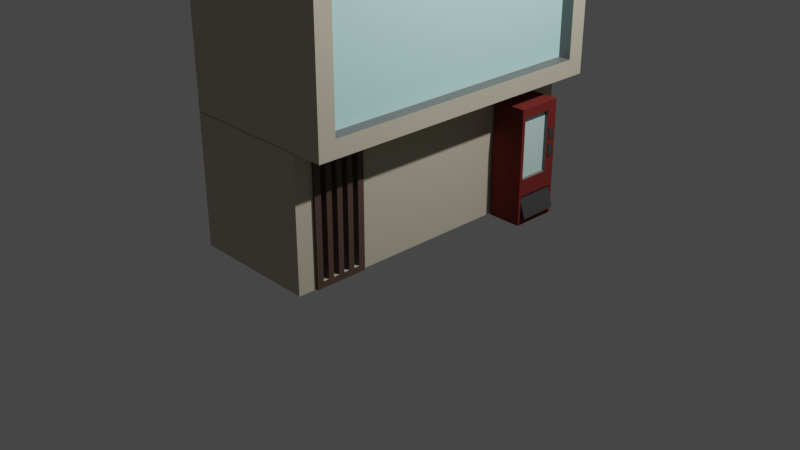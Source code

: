# Source: edificop3.blend  (saved by Blender 3.3.6; exported with 4.5.12 LTS)
import bpy
from mathutils import Matrix  # noqa: F401  (used for matrix-valued properties, if any)

bpy.ops.wm.read_factory_settings(use_empty=True)
scene = bpy.context.scene
scene.name = 'Scene'

# ---- collections
col_collection = bpy.data.collections.new('Collection'); scene.collection.children.link(col_collection)

# ---- materials (node trees are filled in below, after node groups)
mat_edifico = bpy.data.materials.new('edifico')
mat_edifico.use_transparent_shadow = False
mat_ventanas = bpy.data.materials.new('ventanas')
mat_ventanas.use_transparent_shadow = False
mat_ventanas_amarillas = bpy.data.materials.new('ventanas amarillas')
mat_ventanas_amarillas.use_transparent_shadow = False
mat_detalles_oscuros = bpy.data.materials.new('detalles oscuros')
mat_detalles_oscuros.use_transparent_shadow = False
mat_marcos = bpy.data.materials.new('marcos')
mat_marcos.use_transparent_shadow = False
mat_maquina = bpy.data.materials.new('maquina')
mat_maquina.use_transparent_shadow = False
mat_ventanitam = bpy.data.materials.new('ventanitaM')
mat_ventanitam.use_transparent_shadow = False
mat_puertita = bpy.data.materials.new('puertita')
mat_puertita.use_transparent_shadow = False

# ---- material node trees
mat_edifico.use_nodes = True; mat_edifico.node_tree.nodes.clear()
_N = mat_edifico.node_tree.nodes; _L = mat_edifico.node_tree.links
n0 = _N.new('ShaderNodeBsdfPrincipled'); n0.name = 'Principled BSDF'; n0.location = (10, 300)
n0.distribution = 'GGX'
n0.subsurface_method = 'RANDOM_WALK_SKIN'
n0.inputs[0].default_value = (0.5596, 0.5135, 0.3887, 1.0)
n0.inputs[2].default_value = 0.8364
n0.inputs[3].default_value = 1.45
n0.inputs[13].default_value = 0.15
n0.inputs[27].default_value = (0.0, 0.0, 0.0, 1.0)
n0.inputs[28].default_value = 1.0
n1 = _N.new('ShaderNodeOutputMaterial'); n1.name = 'Material Output'; n1.location = (300, 300)
_L.new(n0.outputs[0], n1.inputs[0])
n1.is_active_output = True
mat_ventanas.use_nodes = True; mat_ventanas.node_tree.nodes.clear()
_N = mat_ventanas.node_tree.nodes; _L = mat_ventanas.node_tree.links
n0 = _N.new('ShaderNodeBsdfPrincipled'); n0.name = 'Principled BSDF'; n0.location = (10, 300)
n0.distribution = 'GGX'
n0.subsurface_method = 'RANDOM_WALK_SKIN'
n0.inputs[0].default_value = (0.5808, 1.0, 0.9713, 1.0)
n0.inputs[2].default_value = 0.2364
n0.inputs[3].default_value = 1.45
n0.inputs[13].default_value = 0.9
n0.inputs[27].default_value = (0.0, 0.0, 0.0, 1.0)
n0.inputs[28].default_value = 1.0
n1 = _N.new('ShaderNodeOutputMaterial'); n1.name = 'Material Output'; n1.location = (300, 300)
_L.new(n0.outputs[0], n1.inputs[0])
n1.is_active_output = True
mat_ventanas_amarillas.use_nodes = True; mat_ventanas_amarillas.node_tree.nodes.clear()
_N = mat_ventanas_amarillas.node_tree.nodes; _L = mat_ventanas_amarillas.node_tree.links
n0 = _N.new('ShaderNodeBsdfPrincipled'); n0.name = 'Principled BSDF'; n0.location = (41, 313)
n0.distribution = 'GGX'
n0.subsurface_method = 'RANDOM_WALK_SKIN'
n0.inputs[0].default_value = (0.9606, 1.0, 0.3121, 1.0)
n0.inputs[2].default_value = 0.05909
n0.inputs[3].default_value = 1.45
n0.inputs[13].default_value = 0.7909
n0.inputs[24].default_value = 0.1198
n0.inputs[27].default_value = (0.0, 0.0, 0.0, 1.0)
n0.inputs[28].default_value = 1.0
n1 = _N.new('ShaderNodeOutputMaterial'); n1.name = 'Material Output'; n1.location = (331, 313)
_L.new(n0.outputs[0], n1.inputs[0])
n1.is_active_output = True
mat_detalles_oscuros.use_nodes = True; mat_detalles_oscuros.node_tree.nodes.clear()
_N = mat_detalles_oscuros.node_tree.nodes; _L = mat_detalles_oscuros.node_tree.links
n0 = _N.new('ShaderNodeBsdfPrincipled'); n0.name = 'Principled BSDF'; n0.location = (10, 300)
n0.distribution = 'GGX'
n0.subsurface_method = 'RANDOM_WALK_SKIN'
n0.inputs[0].default_value = (0.1329, 0.1329, 0.1329, 1.0)
n0.inputs[3].default_value = 1.45
n0.inputs[27].default_value = (0.0, 0.0, 0.0, 1.0)
n0.inputs[28].default_value = 1.0
n1 = _N.new('ShaderNodeOutputMaterial'); n1.name = 'Material Output'; n1.location = (300, 300)
_L.new(n0.outputs[0], n1.inputs[0])
n1.is_active_output = True
mat_marcos.use_nodes = True; mat_marcos.node_tree.nodes.clear()
_N = mat_marcos.node_tree.nodes; _L = mat_marcos.node_tree.links
n0 = _N.new('ShaderNodeBsdfPrincipled'); n0.name = 'Principled BSDF'; n0.location = (10, 300)
n0.distribution = 'GGX'
n0.subsurface_method = 'RANDOM_WALK_SKIN'
n0.inputs[0].default_value = (0.1025, 0.06014, 0.04698, 1.0)
n0.inputs[3].default_value = 1.45
n0.inputs[27].default_value = (0.0, 0.0, 0.0, 1.0)
n0.inputs[28].default_value = 1.0
n1 = _N.new('ShaderNodeOutputMaterial'); n1.name = 'Material Output'; n1.location = (300, 300)
_L.new(n0.outputs[0], n1.inputs[0])
n1.is_active_output = True
mat_maquina.use_nodes = True; mat_maquina.node_tree.nodes.clear()
_N = mat_maquina.node_tree.nodes; _L = mat_maquina.node_tree.links
n0 = _N.new('ShaderNodeBsdfPrincipled'); n0.name = 'Principled BSDF'; n0.location = (10, 300)
n0.distribution = 'GGX'
n0.subsurface_method = 'RANDOM_WALK_SKIN'
n0.inputs[0].default_value = (0.2266, 0.03009, 0.02462, 1.0)
n0.inputs[1].default_value = 0.4818
n0.inputs[2].default_value = 0.7864
n0.inputs[3].default_value = 1.45
n0.inputs[13].default_value = 0.2
n0.inputs[24].default_value = 0.01727
n0.inputs[27].default_value = (0.0, 0.0, 0.0, 1.0)
n0.inputs[28].default_value = 1.0
n1 = _N.new('ShaderNodeOutputMaterial'); n1.name = 'Material Output'; n1.location = (300, 300)
_L.new(n0.outputs[0], n1.inputs[0])
n1.is_active_output = True
mat_ventanitam.use_nodes = True; mat_ventanitam.node_tree.nodes.clear()
_N = mat_ventanitam.node_tree.nodes; _L = mat_ventanitam.node_tree.links
n0 = _N.new('ShaderNodeBsdfPrincipled'); n0.name = 'Principled BSDF'; n0.location = (10, 300)
n0.distribution = 'GGX'
n0.subsurface_method = 'RANDOM_WALK_SKIN'
n0.inputs[0].default_value = (0.5756, 0.8, 0.7544, 1.0)
n0.inputs[2].default_value = 0.0
n0.inputs[3].default_value = 1.45
n0.inputs[13].default_value = 0.7364
n0.inputs[24].default_value = 0.02636
n0.inputs[27].default_value = (0.0, 0.0, 0.0, 1.0)
n0.inputs[28].default_value = 1.0
n1 = _N.new('ShaderNodeOutputMaterial'); n1.name = 'Material Output'; n1.location = (300, 300)
_L.new(n0.outputs[0], n1.inputs[0])
n1.is_active_output = True
mat_puertita.use_nodes = True; mat_puertita.node_tree.nodes.clear()
_N = mat_puertita.node_tree.nodes; _L = mat_puertita.node_tree.links
n0 = _N.new('ShaderNodeBsdfPrincipled'); n0.name = 'Principled BSDF'; n0.location = (10, 300)
n0.distribution = 'GGX'
n0.subsurface_method = 'RANDOM_WALK_SKIN'
n0.inputs[0].default_value = (0.04955, 0.04955, 0.04955, 1.0)
n0.inputs[2].default_value = 0.7364
n0.inputs[3].default_value = 1.45
n0.inputs[13].default_value = 0.1318
n0.inputs[27].default_value = (0.0, 0.0, 0.0, 1.0)
n0.inputs[28].default_value = 1.0
n1 = _N.new('ShaderNodeOutputMaterial'); n1.name = 'Material Output'; n1.location = (300, 300)
_L.new(n0.outputs[0], n1.inputs[0])
n1.is_active_output = True

# ---- world
world_world = bpy.data.worlds.new('World'); scene.world = world_world
world_world.use_nodes = True; world_world.node_tree.nodes.clear()
_N = world_world.node_tree.nodes; _L = world_world.node_tree.links
n0 = _N.new('ShaderNodeOutputWorld'); n0.name = 'World Output'; n0.location = (300, 300)
n1 = _N.new('ShaderNodeBackground'); n1.name = 'Background'; n1.location = (10, 300)
n1.inputs[0].default_value = (0.05088, 0.05088, 0.05088, 1.0)
_L.new(n1.outputs[0], n0.inputs[0])
n0.is_active_output = True
world_world.color = (0.05088, 0.05088, 0.05088)
world_world.use_sun_shadow = False
world_world.sun_shadow_jitter_overblur = 0.0

# ---- cameras
cam_camera = bpy.data.cameras.new('Camera')
cam_camera.clip_end = 100.0
cam_camera.ortho_scale = 7.314

# ---- lights
light_light = bpy.data.lights.new('Light', 'POINT')
light_light.transmission_factor = 0.0
light_light.energy = 1000.0
light_light.shadow_soft_size = 0.1
light_light.shadow_maximum_resolution = 0.006
light_light.use_absolute_resolution = True

# ---- meshes
me_cube = bpy.data.meshes.new('Cube')
me_cube.from_pydata([(2.606, 0.8836, 2.065), (2.606, 0.8836, 0.06462), (2.606, -1.116, 2.065), (2.606, -1.116, 0.06462), (0.1441, -1.116, 0.06462), (0.1441, -1.116, 2.065), (2.606, -1.116, 2.065), (2.606, 0.8836, 2.065), (0.1441, 0.8836, 0.06462), (0.1441, -1.116, 2.065), (0.1441, -1.116, 0.06462), (0.1441, 0.8836, 2.065), (0.1441, 0.8836, 0.06462), (0.1441, -1.116, 2.065), (0.1441, -1.116, 0.06462), (0.1441, 0.8836, 2.065), (0.1441, 0.8836, 2.065), (0.1441, -1.116, 0.06462), (0.1441, -1.116, 2.065), (2.606, -1.116, 2.065), (2.606, 0.8836, 2.065), (0.1441, -1.116, 2.065), (0.1441, 0.8836, 2.065), (2.606, -1.116, 2.065), (2.606, 0.8836, 2.065), (0.1441, -1.116, 2.065), (0.1441, 0.8836, 2.065), (1.788, 1.385, 6.092), (2.342, 1.385, 2.341), (2.313, -0.8227, 6.911), (2.606, -1.116, 2.076), (0.1441, -1.116, 2.076), (0.1441, -0.8227, 6.911), (0.1441, 1.385, 2.341), (0.1441, -1.116, 2.076), (0.1441, 1.092, 6.911), (0.1441, 1.385, 2.076), (0.1441, -1.116, 2.076), (0.1441, -1.116, 2.076), (2.342, 1.385, 4.229), (2.606, -0.8744, 4.736), (0.1441, 1.385, 4.494), (0.1441, -1.116, 4.494), (1.788, 1.385, 5.312), (2.606, 1.385, 2.076), (0.1441, 1.385, 2.076), (0.1441, 1.385, 4.229), (2.313, 1.092, 6.911), (0.9629, 1.385, 6.092), (2.606, 1.143, 4.736), (0.9629, 1.385, 5.312), (0.1441, 1.185, 4.229), (0.1441, 1.185, 2.341), (2.342, 1.185, 4.229), (2.342, 1.185, 2.341), (0.9629, 1.185, 6.092), (0.9629, 1.185, 5.312), (1.788, 1.185, 6.092), (1.788, 1.185, 5.312), (-2.318, 0.4182, 1.865), (-2.318, 0.4182, 0.08341), (-2.318, -0.6672, 1.865), (-2.318, -0.6672, 0.08341), (-2.318, -1.116, 2.065), (-2.318, 0.8836, 2.065), (-2.318, -1.116, 2.065), (-2.318, 0.8836, 2.065), (-2.318, -1.116, 2.065), (-2.318, 0.8836, 2.065), (-1.499, 1.385, 6.092), (-2.053, 1.385, 2.341), (-2.024, -0.8227, 6.911), (-2.318, -1.116, 2.076), (-2.053, 1.385, 4.229), (-2.318, -1.116, 4.494), (-1.499, 1.385, 5.312), (-2.318, 1.385, 2.076), (-2.024, 1.092, 6.911), (-0.6747, 1.385, 6.092), (-2.318, 1.385, 4.494), (-0.6747, 1.385, 5.312), (-2.053, 1.185, 4.229), (-2.053, 1.185, 2.341), (-0.6747, 1.185, 6.092), (-0.6747, 1.185, 5.312), (-1.499, 1.185, 6.092), (-1.499, 1.185, 5.312), (-0.2567, 1.185, 6.092), (-0.2567, 1.185, 5.312), (0.5679, 1.185, 6.092), (0.5679, 1.185, 5.312), (-0.2567, 1.385, 6.092), (-0.2567, 1.385, 5.312), (0.5679, 1.385, 6.092), (0.5679, 1.385, 5.312), (1.503, -1.116, 0.06462), (2.324, -1.116, 0.06462), (1.603, 0.8836, 1.965), (2.224, 0.8836, 1.965), (2.224, 0.8836, 0.1646), (1.603, 0.8836, 0.1646), (2.324, -1.116, 2.065), (1.503, -1.116, 2.065), (1.503, 0.8836, 2.065), (2.324, 0.8836, 2.065), (2.324, 0.8836, 0.06462), (1.503, 0.8836, 0.06462), (1.621, -1.116, 0.06462), (1.738, -1.116, 0.06462), (1.855, -1.116, 0.06462), (1.972, -1.116, 0.06462), (2.089, -1.116, 0.06462), (2.207, -1.116, 0.06462), (1.621, 0.8836, 2.065), (1.738, 0.8836, 2.065), (1.855, 0.8836, 2.065), (1.972, 0.8836, 2.065), (2.089, 0.8836, 2.065), (2.207, 0.8836, 2.065), (2.207, 0.8836, 0.06462), (2.089, 0.8836, 0.06462), (1.972, 0.8836, 0.06462), (1.855, 0.8836, 0.06462), (1.738, 0.8836, 0.06462), (1.621, 0.8836, 0.06462), (2.207, -1.116, 2.065), (2.089, -1.116, 2.065), (1.972, -1.116, 2.065), (1.855, -1.116, 2.065), (1.738, -1.116, 2.065), (1.621, -1.116, 2.065), (1.692, 0.8836, 1.965), (1.781, 0.8836, 1.965), (1.869, 0.8836, 1.965), (1.958, 0.8836, 1.965), (2.047, 0.8836, 1.965), (2.135, 0.8836, 1.965), (2.135, 0.8836, 0.1646), (2.047, 0.8836, 0.1646), (1.958, 0.8836, 0.1646), (1.869, 0.8836, 0.1646), (1.781, 0.8836, 0.1646), (1.692, 0.8836, 0.1646), (2.207, 0.9236, 2.065), (2.324, 0.9236, 2.065), (1.621, 0.9236, 0.06462), (1.503, 0.9236, 0.06462), (1.503, 0.9236, 2.065), (2.324, 0.9236, 0.06462), (2.135, 0.9236, 1.965), (2.224, 0.9236, 1.965), (1.692, 0.9236, 0.1646), (1.603, 0.9236, 0.1646), (1.603, 0.9236, 1.965), (2.224, 0.9236, 0.1646), (1.621, 0.9236, 2.065), (1.738, 0.9236, 2.065), (1.855, 0.9236, 2.065), (1.972, 0.9236, 2.065), (2.089, 0.9236, 2.065), (2.207, 0.9236, 0.06462), (2.089, 0.9236, 0.06462), (1.972, 0.9236, 0.06462), (1.855, 0.9236, 0.06462), (1.738, 0.9236, 0.06462), (1.692, 0.9236, 1.965), (1.781, 0.9236, 1.965), (1.869, 0.9236, 1.965), (1.958, 0.9236, 1.965), (2.047, 0.9236, 1.965), (2.135, 0.9236, 0.1646), (2.047, 0.9236, 0.1646), (1.958, 0.9236, 0.1646), (1.869, 0.9236, 0.1646), (1.781, 0.9236, 0.1646), (2.135, 0.7836, 1.965), (2.224, 0.7836, 1.965), (1.692, 0.7836, 0.1646), (1.603, 0.7836, 0.1646), (1.603, 0.7836, 1.965), (2.224, 0.7836, 0.1646), (1.692, 0.7836, 1.965), (1.781, 0.7836, 1.965), (1.869, 0.7836, 1.965), (1.958, 0.7836, 1.965), (2.047, 0.7836, 1.965), (2.135, 0.7836, 0.1646), (2.047, 0.7836, 0.1646), (1.958, 0.7836, 0.1646), (1.869, 0.7836, 0.1646), (1.781, 0.7836, 0.1646), (-2.318, 0.8836, 2.065), (-2.318, 0.8836, 0.06462), (-2.318, -1.116, 2.065), (-2.318, -1.116, 0.06462), (-1.903, 0.4182, 1.865), (-1.903, 0.4182, 0.08341), (-1.903, -0.6672, 1.865), (-1.903, -0.6672, 0.08341), (-2.318, 1.385, 4.181), (-2.318, 1.385, 3.375), (-2.318, -1.116, 4.181), (-2.318, -1.116, 3.375), (-2.053, 1.385, 3.943), (-2.053, 1.385, 3.314), (-2.053, 1.185, 3.943), (-2.053, 1.185, 3.314), (2.313, 0.5515, 6.911), (2.313, -0.2824, 6.911), (2.606, -0.2824, 2.076), (2.606, 0.5515, 2.076), (2.606, -0.2824, 4.736), (2.606, 0.5515, 4.736), (-2.024, 0.5515, 6.911), (-2.024, -0.2824, 6.911), (-2.318, -0.2824, 2.076), (-2.318, 0.5515, 2.076), (-2.318, -0.2824, 4.494), (-2.318, 0.5515, 4.494), (-2.318, 0.4617, 3.465), (-2.318, -0.1926, 3.465), (-2.318, 0.4617, 4.091), (-2.318, -0.1926, 4.091), (-2.318, 0.5515, 3.375), (-2.318, -0.2824, 3.375), (-2.318, 0.5515, 4.181), (-2.318, -0.2824, 4.181), (-2.118, 0.4617, 3.465), (-2.118, -0.1926, 3.465), (-2.118, 0.4617, 4.091), (-2.118, -0.1926, 4.091), (-2.577, 0.4617, 3.465), (-2.577, -0.1926, 3.465), (-2.158, 0.4617, 4.12), (-2.158, -0.1926, 4.12), (-2.617, 0.4617, 3.494), (-2.617, -0.1926, 3.494), (-2.368, 0.5515, 3.375), (-2.368, -0.2824, 3.375), (-2.368, 0.5515, 4.181), (-2.368, -0.2824, 4.181), (-2.368, 0.4617, 3.465), (-2.368, -0.1926, 3.465), (-2.368, 0.4617, 4.091), (-2.368, -0.1926, 4.091), (2.606, -0.2824, 6.669), (2.606, -0.8744, 6.669), (0.1441, 1.385, 6.911), (2.606, 1.143, 6.669), (-2.318, -0.2824, 6.911), (0.1441, -1.116, 6.911), (-2.318, -1.116, 6.911), (-2.318, 1.385, 6.911), (2.606, 0.5515, 6.669), (-2.318, 0.5515, 6.911), (2.313, -0.2824, 6.911), (2.313, -0.8227, 6.911), (0.1441, 1.092, 6.911), (2.313, 1.092, 6.911), (0.1441, -0.8227, 6.911), (-2.024, -0.2824, 6.911), (-2.024, -0.8227, 6.911), (-2.024, 1.092, 6.911), (2.313, 0.5515, 6.911), (-2.024, 0.5515, 6.911), (2.313, -0.2824, 6.811), (2.313, -0.8227, 6.811), (0.1441, 1.092, 6.811), (2.313, 1.092, 6.811), (0.1441, -0.8227, 6.811), (-2.024, -0.2824, 6.811), (-2.024, -0.8227, 6.811), (-2.024, 1.092, 6.811), (2.313, 0.5515, 6.811), (-2.024, 0.5515, 6.811), (-1.73, 0.9116, 0.05911), (-1.73, 0.9116, 1.859), (-1.681, 1.452, 0.1801), (-1.588, 1.452, 1.432), (-1.01, 0.9116, 0.05911), (-1.01, 0.9116, 1.859), (-1.058, 1.452, 0.1801), (-1.067, 1.452, 1.716), (-1.73, 0.9116, 0.6334), (-1.588, 1.452, 1.28), (-1.067, 1.452, 0.7766), (-1.01, 0.9116, 0.6334), (-1.691, 1.452, 1.434), (-1.01, 1.452, 1.859), (-1.681, 1.452, 0.5124), (-1.058, 1.452, 0.5124), (-1.553, 1.398, 1.716), (-1.067, 1.398, 1.716), (-1.553, 1.398, 0.7766), (-1.067, 1.398, 0.7766), (-1.691, 1.452, 1.28), (-1.73, 1.452, 0.05911), (-1.01, 1.452, 0.05911), (-1.01, 1.452, 0.6334), (-1.681, 1.425, 0.5124), (-1.681, 1.425, 0.1801), (-1.058, 1.425, 0.1801), (-1.058, 1.425, 0.5124), (-1.73, 1.452, 1.859), (-1.73, 1.452, 0.6334), (-1.553, 1.452, 1.716), (-1.553, 1.452, 0.7766), (-1.588, 1.452, 1.2), (-1.588, 1.452, 0.997), (-1.691, 1.452, 1.202), (-1.691, 1.452, 0.997), (-1.691, 1.462, 1.434), (-1.691, 1.462, 1.28), (-1.588, 1.462, 1.432), (-1.588, 1.462, 1.28), (-1.691, 1.462, 1.202), (-1.691, 1.462, 0.997), (-1.588, 1.462, 1.2), (-1.588, 1.462, 0.997), (-1.681, 1.532, 0.1801), (-1.058, 1.532, 0.1801), (-1.681, 1.404, 0.5124), (-1.058, 1.404, 0.5124), (-1.681, 1.511, 0.1801), (-1.058, 1.511, 0.1801), (2.606, -0.2824, 6.911), (2.606, -1.116, 6.911), (2.606, 1.385, 6.911), (2.606, 1.385, 4.494), (2.606, -1.116, 4.494), (2.606, 0.5515, 4.494), (2.606, 0.5515, 6.911), (2.606, -0.2824, 4.494), (2.228, 0.5515, 4.736), (2.228, 0.5515, 6.669), (2.228, -0.2824, 4.736), (2.228, -0.2824, 6.669), (2.228, -0.8744, 6.669), (2.228, 1.143, 6.669), (2.228, 1.143, 4.736), (2.228, -0.8744, 4.736)], [(21, 25), (22, 26), (250, 31), (31, 37), (38, 31)], [(15, 13, 5, 16), (6, 7, 20, 19), (16, 5, 18, 22), (105, 96, 3, 1), (1, 3, 2, 0), (105, 1, 0, 104), (13, 14, 4, 5), (2, 0, 7, 6), (103, 102, 9, 11), (9, 10, 14, 13), (8, 11, 15, 12), (11, 9, 13, 15), (10, 8, 12, 14), (13, 5, 18, 21), (5, 4, 17, 18), (19, 20, 24, 23), (45, 34, 30, 209, 210, 44), (40, 246, 337, 340), (27, 48, 55, 57), (34, 45, 36, 37), (33, 28, 54, 52), (209, 30, 329, 332), (39, 28, 44, 328), (329, 30, 38, 72, 202, 201, 74, 42), (28, 33, 70, 76, 45, 44), (46, 39, 328, 41, 79, 73), (39, 46, 51, 53), (28, 39, 53, 54), (56, 58, 57, 55), (50, 43, 58, 56), (43, 27, 57, 58), (48, 50, 56, 55), (63, 65, 66, 64), (8, 192, 194, 10), (59, 61, 197, 195), (8, 11, 191, 192), (193, 63, 64, 191), (326, 329, 42, 74, 251, 250), (191, 11, 9, 193), (65, 67, 68, 66), (45, 76, 216, 215, 72, 34), (217, 249, 251, 74), (69, 85, 83, 78), (33, 52, 82, 70), (226, 217, 74, 201), (204, 200, 76, 70), (73, 81, 51, 46), (203, 205, 81, 73), (84, 83, 85, 86), (80, 84, 86, 75), (75, 86, 85, 69), (78, 83, 84, 80), (88, 87, 89, 90), (89, 87, 91, 93), (90, 89, 93, 94), (87, 88, 92, 91), (88, 90, 94, 92), (328, 327, 27, 43), (327, 247, 252, 69, 78, 48, 27), (50, 48, 93, 94), (80, 92, 91, 78), (79, 75, 69, 252), (41, 328, 43, 50, 75, 79), (0, 2, 101, 104), (113, 130, 102, 103), (95, 10, 194, 193, 9, 102, 130, 129, 128, 127, 126, 125, 101, 2, 3, 96, 112, 111, 110, 109, 108, 107), (8, 106, 103, 11), (97, 100, 178, 179), (8, 10, 95, 106), (119, 112, 96, 105), (135, 138, 171, 169), (136, 98, 150, 149), (138, 139, 172, 171), (106, 95, 107, 124), (124, 107, 108, 123), (123, 108, 109, 122), (122, 109, 110, 121), (121, 110, 111, 120), (120, 111, 112, 119), (134, 139, 188, 184), (139, 134, 168, 172), (137, 99, 180, 186), (133, 140, 173, 167), (100, 142, 177, 178), (124, 123, 164, 145), (104, 101, 125, 118), (118, 125, 126, 117), (117, 126, 127, 116), (116, 127, 128, 115), (115, 128, 129, 114), (114, 129, 130, 113), (99, 137, 170, 154), (152, 153, 147, 146), (150, 154, 148, 144), (151, 152, 146, 145, 164, 163, 162, 161, 160, 148, 154, 170, 171, 172, 173, 174), (151, 174, 166, 165), (173, 172, 168, 167), (171, 170, 149, 169), (149, 150, 144, 143, 159, 158, 157, 156, 155, 147, 153, 165, 166, 167, 168, 169), (104, 118, 143, 144), (113, 103, 147, 155), (142, 100, 152, 151), (137, 136, 149, 170), (114, 113, 155, 156), (140, 141, 174, 173), (100, 97, 153, 152), (106, 124, 145, 146), (115, 114, 156, 157), (98, 99, 154, 150), (116, 115, 157, 158), (117, 116, 158, 159), (97, 131, 165, 153), (118, 117, 159, 143), (119, 105, 148, 160), (132, 133, 167, 166), (120, 119, 160, 161), (121, 120, 161, 162), (134, 135, 169, 168), (103, 106, 146, 147), (122, 121, 162, 163), (131, 142, 151, 165), (105, 104, 144, 148), (123, 122, 163, 164), (141, 132, 166, 174), (186, 180, 176, 175), (178, 177, 181, 179), (190, 189, 183, 182), (188, 187, 185, 184), (138, 135, 185, 187), (131, 97, 179, 181), (99, 98, 176, 180), (139, 138, 187, 188), (136, 137, 186, 175), (133, 132, 182, 183), (141, 140, 189, 190), (142, 131, 181, 177), (135, 134, 184, 185), (132, 141, 190, 182), (98, 136, 175, 176), (140, 133, 183, 189), (52, 54, 53, 51, 81, 205, 206, 82), (59, 60, 192, 191), (62, 61, 193, 194), (61, 59, 191, 193), (60, 62, 194, 192), (196, 195, 197, 198), (60, 59, 195, 196), (62, 60, 196, 198), (61, 62, 198, 197), (70, 82, 206, 204), (204, 206, 205, 203), (73, 79, 199, 203), (203, 199, 200, 204), (215, 224, 202, 72), (224, 226, 201, 202), (200, 199, 225, 223), (219, 221, 229, 227), (76, 200, 223, 216), (216, 223, 224, 215), (199, 79, 218, 225), (225, 218, 217, 226), (79, 252, 254, 218), (218, 254, 249, 217), (44, 210, 330, 328), (210, 209, 332, 330), (253, 248, 338, 334), (211, 40, 340, 335), (226, 224, 238, 240), (219, 220, 242, 241), (221, 219, 241, 243), (223, 225, 239, 237), (231, 229, 233, 235), (220, 219, 227, 228), (222, 220, 228, 230), (221, 222, 230, 229), (234, 236, 235, 233), (229, 230, 234, 233), (230, 232, 236, 234), (232, 231, 235, 236), (241, 242, 238, 237), (244, 243, 239, 240), (243, 241, 237, 239), (242, 244, 240, 238), (225, 226, 240, 239), (220, 222, 244, 242), (224, 223, 237, 238), (222, 221, 243, 244), (208, 29, 256, 255), (29, 208, 325, 326), (47, 35, 247, 327), (32, 29, 326, 250), (214, 71, 251, 249), (35, 77, 252, 247), (71, 32, 250, 251), (207, 47, 327, 331), (208, 207, 331, 325), (77, 213, 254, 252), (213, 214, 249, 254), (262, 257, 267, 272), (207, 208, 255, 263), (77, 35, 257, 262), (35, 47, 258, 257), (213, 77, 262, 264), (32, 71, 261, 259), (29, 32, 259, 256), (214, 213, 264, 260), (47, 207, 263, 258), (71, 214, 260, 261), (266, 269, 271, 270, 274, 272, 267, 268, 273, 265), (257, 258, 268, 267), (264, 262, 272, 274), (259, 261, 271, 269), (256, 259, 269, 266), (260, 264, 274, 270), (258, 263, 273, 268), (261, 260, 270, 271), (255, 256, 266, 265), (263, 255, 265, 273), (283, 276, 303, 304), (285, 306, 293, 294), (298, 288, 280, 286), (286, 280, 276, 283), (296, 297, 279, 275), (288, 303, 276, 280), (279, 286, 283, 275), (297, 298, 286, 279), (289, 290, 302, 299), (275, 283, 304, 296), (282, 305, 303, 288), (308, 310, 316, 318), (285, 282, 288, 298), (306, 285, 298, 304), (306, 305, 291, 293), (282, 285, 294, 292), (305, 282, 292, 291), (289, 277, 296, 304), (277, 281, 297, 296), (281, 290, 298, 297), (290, 289, 304, 298), (281, 277, 300, 301), (290, 281, 301, 302), (277, 289, 299, 300), (292, 294, 293, 291), (287, 295, 304, 303), (284, 278, 305, 306), (278, 287, 303, 305), (295, 284, 306, 304), (287, 278, 313, 311), (313, 314, 312, 311), (317, 318, 316, 315), (295, 287, 311, 312), (307, 308, 318, 317), (284, 295, 312, 314), (278, 284, 314, 313), (309, 307, 317, 315), (310, 309, 315, 316), (319, 299, 321, 323), (323, 321, 322, 324), (302, 320, 324, 322), (299, 302, 322, 321), (320, 319, 323, 324), (299, 319, 320, 302), (245, 246, 326, 325), (49, 248, 327, 328), (246, 40, 329, 326), (212, 49, 328, 330), (248, 253, 331, 327), (253, 245, 325, 331), (40, 211, 332, 329), (211, 212, 330, 332), (335, 340, 337, 336), (339, 333, 334, 338), (333, 335, 336, 334), (246, 245, 336, 337), (212, 211, 335, 333), (245, 253, 334, 336), (49, 212, 333, 339), (248, 49, 339, 338)])
me_cube.polygons.foreach_set('material_index', [0, 0, 0, 0, 0, 0, 0, 0, 0, 0, 0, 0, 0, 0, 0, 0, 0, 3, 3, 0, 3, 0, 0, 0, 0, 0, 3, 3, 2, 3, 3, 3, 0, 0, 3, 0, 0, 0, 0, 0, 0, 0, 3, 3, 0, 0, 3, 3, 2, 3, 3, 3, 2, 3, 3, 3, 3, 0, 0, 0, 0, 0, 0, 0, 0, 0, 0, 4, 0, 0, 4, 0, 0, 0, 0, 0, 0, 0, 0, 4, 4, 0, 4, 0, 0, 0, 0, 0, 0, 0, 0, 0, 4, 4, 4, 4, 4, 4, 4, 0, 0, 0, 4, 0, 0, 4, 0, 0, 4, 0, 0, 0, 0, 0, 0, 0, 0, 0, 4, 0, 4, 4, 0, 4, 1, 1, 1, 1, 4, 0, 4, 0, 4, 0, 0, 4, 0, 4, 0, 4, 1, 0, 0, 0, 0, 3, 3, 3, 3, 3, 3, 0, 0, 0, 0, 0, 3, 0, 0, 0, 0, 0, 0, 0, 0, 3, 3, 4, 0, 3, 4, 1, 0, 3, 0, 1, 0, 1, 1, 4, 4, 4, 4, 4, 3, 4, 0, 0, 0, 0, 0, 0, 0, 0, 0, 0, 0, 0, 0, 0, 0, 0, 0, 0, 0, 0, 0, 0, 3, 0, 0, 0, 0, 0, 0, 0, 0, 0, 5, 3, 5, 5, 5, 5, 5, 5, 5, 5, 5, 5, 5, 5, 3, 3, 3, 5, 5, 5, 5, 5, 5, 5, 6, 5, 5, 5, 5, 5, 7, 7, 7, 5, 5, 7, 5, 5, 7, 5, 7, 5, 7, 7, 0, 0, 0, 0, 0, 0, 0, 0, 3, 3, 3, 3, 3, 3, 3, 3])
_uv = me_cube.uv_layers.new(name='UVMap')
_uv.uv.foreach_set('vector', [0.75, 0.5, 0.75, 0.75, 0.75, 0.75, 0.75, 0.5, 0.625, 0.75, 0.625, 0.5, 0.625, 0.5, 0.625, 0.75, 0.75, 0.5, 0.75, 0.75, 0.75, 0.75, 0.75, 0.5, 0.363, 0.5, 0.363, 0.75, 0.375, 0.75, 0.375, 0.5, 0.375, 0.5, 0.375, 0.75, 0.625, 0.75, 0.625, 0.5, 0.375, 0.488, 0.375, 0.5, 0.625, 0.5, 0.625, 0.488, 0.625, 0.875, 0.375, 0.875, 0.375, 0.875, 0.625, 0.875, 0.625, 0.75, 0.625, 0.5, 0.625, 0.5, 0.625, 0.75, 0.6787, 0.5, 0.6787, 0.75, 0.75, 0.75, 0.75, 0.5, 0.625, 0.875, 0.375, 0.875, 0.375, 0.875, 0.625, 0.875, 0.375, 0.375, 0.625, 0.375, 0.625, 0.375, 0.375, 0.375, 0.75, 0.5, 0.75, 0.75, 0.75, 0.75, 0.75, 0.5, 0.25, 0.75, 0.25, 0.5, 0.25, 0.5, 0.25, 0.75, 0.75, 0.75, 0.75, 0.75, 0.75, 0.75, 0.75, 0.75, 0.625, 0.875, 0.375, 0.875, 0.375, 0.875, 0.625, 0.875, 0.625, 0.75, 0.625, 0.5, 0.625, 0.5, 0.625, 0.75, 0.25, 0.5, 0.25, 0.75, 0.375, 0.75, 0.375, 0.6667, 0.375, 0.5833, 0.375, 0.5, 0.5125, 0.7258, 0.6125, 0.7258, 0.6125, 0.7258, 0.5125, 0.7258, 0.5827, 0.4584, 0.5827, 0.4166, 0.5827, 0.4166, 0.5827, 0.4584, 0.25, 0.75, 0.25, 0.5, 0.25, 0.5, 0.25, 0.75, 0.3887, 0.375, 0.3887, 0.4866, 0.3887, 0.4866, 0.3887, 0.375, 0.375, 0.6667, 0.375, 0.75, 0.5, 0.75, 0.5, 0.6667, 0.4863, 0.4866, 0.3887, 0.4866, 0.375, 0.5, 0.5, 0.5, 0.5, 0.75, 0.375, 0.75, 0.0, 0.0, 0.375, 0.75, 0.452, 0.75, 0.4936, 0.75, 0.5, 0.75, 0.0, 0.0, 0.3887, 0.4866, 0.3887, 0.375, 0.3887, 0.4866, 0.375, 0.5, 0.375, 0.375, 0.375, 0.5, 0.4863, 0.375, 0.4863, 0.4866, 0.5, 0.5, 0.5, 0.375, 0.5, 0.5, 0.4863, 0.4866, 0.4863, 0.4866, 0.4863, 0.375, 0.4863, 0.375, 0.4863, 0.4866, 0.3887, 0.4866, 0.4863, 0.4866, 0.4863, 0.4866, 0.3887, 0.4866, 0.5423, 0.4166, 0.5423, 0.4584, 0.5827, 0.4584, 0.5827, 0.4166, 0.5423, 0.4166, 0.5423, 0.4584, 0.5423, 0.4584, 0.5423, 0.4166, 0.5423, 0.4584, 0.5827, 0.4584, 0.5827, 0.4584, 0.5423, 0.4584, 0.5827, 0.4166, 0.5423, 0.4166, 0.5423, 0.4166, 0.5827, 0.4166, 0.625, 0.75, 0.625, 0.75, 0.625, 0.5, 0.625, 0.5, 0.25, 0.5, 0.375, 0.5, 0.375, 0.75, 0.25, 0.75, 0.6114, 0.5136, 0.6114, 0.7364, 0.6114, 0.7364, 0.6114, 0.5136, 0.375, 0.375, 0.625, 0.375, 0.625, 0.5, 0.375, 0.5, 0.625, 0.75, 0.625, 0.75, 0.625, 0.5, 0.625, 0.5, 0.625, 0.75, 0.5, 0.75, 0.0, 0.0, 0.5, 0.75, 0.625, 0.75, 0.0, 0.0, 0.625, 0.5, 0.75, 0.5, 0.75, 0.75, 0.625, 0.75, 0.625, 0.75, 0.625, 0.75, 0.625, 0.5, 0.625, 0.5, 0.25, 0.5, 0.375, 0.5, 0.375, 0.5833, 0.375, 0.6667, 0.375, 0.75, 0.25, 0.75, 0.5, 0.6667, 0.625, 0.6667, 0.625, 0.75, 0.5, 0.75, 0.5827, 0.4584, 0.5827, 0.4584, 0.5827, 0.4166, 0.5827, 0.4166, 0.3887, 0.375, 0.3887, 0.375, 0.3887, 0.4866, 0.3887, 0.4866, 0.4936, 0.6667, 0.5, 0.6667, 0.5, 0.75, 0.4936, 0.75, 0.4488, 0.4866, 0.452, 0.5, 0.375, 0.5, 0.3887, 0.4866, 0.4863, 0.4866, 0.4863, 0.4866, 0.4863, 0.375, 0.4863, 0.375, 0.4814, 0.4866, 0.4814, 0.4866, 0.4863, 0.4866, 0.4863, 0.4866, 0.5423, 0.4166, 0.5827, 0.4166, 0.5827, 0.4584, 0.5423, 0.4584, 0.5423, 0.4166, 0.5423, 0.4166, 0.5423, 0.4584, 0.5423, 0.4584, 0.5423, 0.4584, 0.5423, 0.4584, 0.5827, 0.4584, 0.5827, 0.4584, 0.5827, 0.4166, 0.5827, 0.4166, 0.5423, 0.4166, 0.5423, 0.4166, 0.5423, 0.4166, 0.5827, 0.4166, 0.5827, 0.4584, 0.5423, 0.4584, 0.5827, 0.4584, 0.5827, 0.4166, 0.5827, 0.4166, 0.5827, 0.4584, 0.5423, 0.4584, 0.5827, 0.4584, 0.5827, 0.4584, 0.5423, 0.4584, 0.5827, 0.4166, 0.5423, 0.4166, 0.5423, 0.4166, 0.5827, 0.4166, 0.5423, 0.4166, 0.5423, 0.4584, 0.5423, 0.4584, 0.5423, 0.4166, 0.5, 0.5, 0.625, 0.5, 0.5827, 0.4584, 0.5423, 0.4584, 0.625, 0.5, 0.625, 0.375, 0.625, 0.5, 0.5827, 0.4584, 0.5827, 0.4166, 0.5827, 0.4166, 0.5827, 0.4584, 0.5423, 0.4166, 0.5827, 0.4166, 0.5827, 0.4584, 0.5423, 0.4584, 0.5423, 0.4166, 0.5423, 0.4166, 0.5827, 0.4166, 0.5827, 0.4166, 0.5, 0.5, 0.5423, 0.4584, 0.5827, 0.4584, 0.625, 0.5, 0.5, 0.375, 0.5, 0.5, 0.5423, 0.4584, 0.5423, 0.4166, 0.5423, 0.4584, 0.5, 0.5, 0.625, 0.5, 0.625, 0.75, 0.637, 0.75, 0.637, 0.5, 0.6727, 0.5, 0.6727, 0.75, 0.6787, 0.75, 0.6787, 0.5, 0.375, 0.8037, 0.375, 0.875, 0.375, 0.75, 0.625, 0.75, 0.625, 0.875, 0.625, 0.8037, 0.625, 0.7977, 0.625, 0.7918, 0.625, 0.7858, 0.625, 0.7798, 0.625, 0.7739, 0.625, 0.7679, 0.625, 0.762, 0.625, 0.75, 0.375, 0.75, 0.375, 0.762, 0.375, 0.7679, 0.375, 0.7739, 0.375, 0.7798, 0.375, 0.7858, 0.375, 0.7918, 0.375, 0.7977, 0.375, 0.375, 0.375, 0.4463, 0.625, 0.4463, 0.625, 0.375, 0.6125, 0.4514, 0.3875, 0.4514, 0.3875, 0.4514, 0.6125, 0.4514, 0.25, 0.5, 0.25, 0.75, 0.3213, 0.75, 0.3213, 0.5, 0.3571, 0.5, 0.3571, 0.75, 0.363, 0.75, 0.363, 0.5, 0.6125, 0.4739, 0.3875, 0.4739, 0.3875, 0.4739, 0.6125, 0.4739, 0.6125, 0.4784, 0.6125, 0.4829, 0.6125, 0.4829, 0.6125, 0.4784, 0.3875, 0.4739, 0.3875, 0.4694, 0.3875, 0.4694, 0.3875, 0.4739, 0.3213, 0.5, 0.3213, 0.75, 0.3273, 0.75, 0.3273, 0.5, 0.3273, 0.5, 0.3273, 0.75, 0.3332, 0.75, 0.3332, 0.5, 0.3332, 0.5, 0.3332, 0.75, 0.3392, 0.75, 0.3392, 0.5, 0.3392, 0.5, 0.3392, 0.75, 0.3452, 0.75, 0.3452, 0.5, 0.3452, 0.5, 0.3452, 0.75, 0.3511, 0.75, 0.3511, 0.5, 0.3511, 0.5, 0.3511, 0.75, 0.3571, 0.75, 0.3571, 0.5, 0.6125, 0.4694, 0.3875, 0.4694, 0.3875, 0.4694, 0.6125, 0.4694, 0.3875, 0.4694, 0.6125, 0.4694, 0.6125, 0.4694, 0.3875, 0.4694, 0.3875, 0.4784, 0.3875, 0.4829, 0.3875, 0.4829, 0.3875, 0.4784, 0.6125, 0.4649, 0.3875, 0.4649, 0.3875, 0.4649, 0.6125, 0.4649, 0.3875, 0.4514, 0.3875, 0.4559, 0.3875, 0.4559, 0.3875, 0.4514, 0.3273, 0.5, 0.3332, 0.5, 0.3332, 0.5, 0.3273, 0.5, 0.637, 0.5, 0.637, 0.75, 0.6429, 0.75, 0.6429, 0.5, 0.6429, 0.5, 0.6429, 0.75, 0.6489, 0.75, 0.6489, 0.5, 0.6489, 0.5, 0.6489, 0.75, 0.6548, 0.75, 0.6548, 0.5, 0.6548, 0.5, 0.6548, 0.75, 0.6608, 0.75, 0.6608, 0.5, 0.6608, 0.5, 0.6608, 0.75, 0.6668, 0.75, 0.6668, 0.5, 0.6668, 0.5, 0.6668, 0.75, 0.6727, 0.75, 0.6727, 0.5, 0.3875, 0.4829, 0.3875, 0.4784, 0.3875, 0.4784, 0.3875, 0.4829, 0.3875, 0.4514, 0.6125, 0.4514, 0.625, 0.4463, 0.375, 0.4463, 0.6125, 0.4829, 0.3875, 0.4829, 0.375, 0.488, 0.625, 0.488, 0.3875, 0.4559, 0.3875, 0.4514, 0.375, 0.4463, 0.375, 0.4523, 0.375, 0.4582, 0.375, 0.4642, 0.375, 0.4702, 0.375, 0.4761, 0.375, 0.4821, 0.375, 0.488, 0.3875, 0.4829, 0.3875, 0.4784, 0.3875, 0.4739, 0.3875, 0.4694, 0.3875, 0.4649, 0.3875, 0.4604, 0.3875, 0.4559, 0.3875, 0.4604, 0.6125, 0.4604, 0.6125, 0.4559, 0.3875, 0.4649, 0.3875, 0.4694, 0.6125, 0.4694, 0.6125, 0.4649, 0.3875, 0.4739, 0.3875, 0.4784, 0.6125, 0.4784, 0.6125, 0.4739, 0.6125, 0.4784, 0.6125, 0.4829, 0.625, 0.488, 0.625, 0.4821, 0.625, 0.4761, 0.625, 0.4702, 0.625, 0.4642, 0.625, 0.4582, 0.625, 0.4523, 0.625, 0.4463, 0.6125, 0.4514, 0.6125, 0.4559, 0.6125, 0.4604, 0.6125, 0.4649, 0.6125, 0.4694, 0.6125, 0.4739, 0.637, 0.5, 0.6429, 0.5, 0.6429, 0.5, 0.637, 0.5, 0.6727, 0.5, 0.6787, 0.5, 0.6787, 0.5, 0.6727, 0.5, 0.3875, 0.4559, 0.3875, 0.4514, 0.3875, 0.4514, 0.3875, 0.4559, 0.3875, 0.4784, 0.6125, 0.4784, 0.6125, 0.4784, 0.3875, 0.4784, 0.6668, 0.5, 0.6727, 0.5, 0.6727, 0.5, 0.6668, 0.5, 0.3875, 0.4649, 0.3875, 0.4604, 0.3875, 0.4604, 0.3875, 0.4649, 0.3875, 0.4514, 0.6125, 0.4514, 0.6125, 0.4514, 0.3875, 0.4514, 0.3213, 0.5, 0.3273, 0.5, 0.3273, 0.5, 0.3213, 0.5, 0.6608, 0.5, 0.6668, 0.5, 0.6668, 0.5, 0.6608, 0.5, 0.6125, 0.4829, 0.3875, 0.4829, 0.3875, 0.4829, 0.6125, 0.4829, 0.6548, 0.5, 0.6608, 0.5, 0.6608, 0.5, 0.6548, 0.5, 0.6489, 0.5, 0.6548, 0.5, 0.6548, 0.5, 0.6489, 0.5, 0.6125, 0.4514, 0.6125, 0.4559, 0.6125, 0.4559, 0.6125, 0.4514, 0.6429, 0.5, 0.6489, 0.5, 0.6489, 0.5, 0.6429, 0.5, 0.3571, 0.5, 0.363, 0.5, 0.363, 0.5, 0.3571, 0.5, 0.6125, 0.4604, 0.6125, 0.4649, 0.6125, 0.4649, 0.6125, 0.4604, 0.3511, 0.5, 0.3571, 0.5, 0.3571, 0.5, 0.3511, 0.5, 0.3452, 0.5, 0.3511, 0.5, 0.3511, 0.5, 0.3452, 0.5, 0.6125, 0.4694, 0.6125, 0.4739, 0.6125, 0.4739, 0.6125, 0.4694, 0.625, 0.4463, 0.375, 0.4463, 0.375, 0.4463, 0.625, 0.4463, 0.3392, 0.5, 0.3452, 0.5, 0.3452, 0.5, 0.3392, 0.5, 0.6125, 0.4559, 0.3875, 0.4559, 0.3875, 0.4559, 0.6125, 0.4559, 0.375, 0.488, 0.625, 0.488, 0.625, 0.488, 0.375, 0.488, 0.3332, 0.5, 0.3392, 0.5, 0.3392, 0.5, 0.3332, 0.5, 0.3875, 0.4604, 0.6125, 0.4604, 0.6125, 0.4604, 0.3875, 0.4604, 0.3875, 0.4784, 0.3875, 0.4829, 0.6125, 0.4829, 0.6125, 0.4784, 0.3875, 0.4514, 0.3875, 0.4559, 0.6125, 0.4559, 0.6125, 0.4514, 0.3875, 0.4604, 0.3875, 0.4649, 0.6125, 0.4649, 0.6125, 0.4604, 0.3875, 0.4694, 0.3875, 0.4739, 0.6125, 0.4739, 0.6125, 0.4694, 0.3875, 0.4739, 0.6125, 0.4739, 0.6125, 0.4739, 0.3875, 0.4739, 0.6125, 0.4559, 0.6125, 0.4514, 0.6125, 0.4514, 0.6125, 0.4559, 0.3875, 0.4829, 0.6125, 0.4829, 0.6125, 0.4829, 0.3875, 0.4829, 0.3875, 0.4694, 0.3875, 0.4739, 0.3875, 0.4739, 0.3875, 0.4694, 0.6125, 0.4784, 0.3875, 0.4784, 0.3875, 0.4784, 0.6125, 0.4784, 0.6125, 0.4649, 0.6125, 0.4604, 0.6125, 0.4604, 0.6125, 0.4649, 0.3875, 0.4604, 0.3875, 0.4649, 0.3875, 0.4649, 0.3875, 0.4604, 0.3875, 0.4559, 0.6125, 0.4559, 0.6125, 0.4559, 0.3875, 0.4559, 0.6125, 0.4739, 0.6125, 0.4694, 0.6125, 0.4694, 0.6125, 0.4739, 0.6125, 0.4604, 0.3875, 0.4604, 0.3875, 0.4604, 0.6125, 0.4604, 0.6125, 0.4829, 0.6125, 0.4784, 0.6125, 0.4784, 0.6125, 0.4829, 0.3875, 0.4649, 0.6125, 0.4649, 0.6125, 0.4649, 0.3875, 0.4649, 0.3887, 0.375, 0.3887, 0.4866, 0.4863, 0.4866, 0.4863, 0.375, 0.4863, 0.4866, 0.4814, 0.4866, 0.4488, 0.4866, 0.3887, 0.4866, 0.6114, 0.5136, 0.3886, 0.5136, 0.375, 0.5, 0.625, 0.5, 0.3886, 0.7364, 0.6114, 0.7364, 0.625, 0.75, 0.375, 0.75, 0.6114, 0.7364, 0.6114, 0.5136, 0.625, 0.5, 0.625, 0.75, 0.3886, 0.5136, 0.3886, 0.7364, 0.375, 0.75, 0.375, 0.5, 0.3886, 0.5136, 0.6114, 0.5136, 0.6114, 0.7364, 0.3886, 0.7364, 0.3886, 0.5136, 0.6114, 0.5136, 0.6114, 0.5136, 0.3886, 0.5136, 0.3886, 0.7364, 0.3886, 0.5136, 0.3886, 0.5136, 0.3886, 0.7364, 0.6114, 0.7364, 0.3886, 0.7364, 0.3886, 0.7364, 0.6114, 0.7364, 0.3887, 0.4866, 0.3887, 0.4866, 0.4488, 0.4866, 0.4488, 0.4866, 0.4488, 0.4866, 0.4488, 0.4866, 0.4814, 0.4866, 0.4814, 0.4866, 0.4863, 0.4866, 0.5, 0.5, 0.4936, 0.5, 0.4814, 0.4866, 0.4814, 0.4866, 0.4936, 0.5, 0.452, 0.5, 0.4488, 0.4866, 0.375, 0.6667, 0.452, 0.6667, 0.452, 0.75, 0.375, 0.75, 0.452, 0.6667, 0.4936, 0.6667, 0.4936, 0.75, 0.452, 0.75, 0.452, 0.5, 0.4936, 0.5, 0.4936, 0.5833, 0.452, 0.5833, 0.4566, 0.5923, 0.489, 0.5923, 0.489, 0.5923, 0.4566, 0.5923, 0.375, 0.5, 0.452, 0.5, 0.452, 0.5833, 0.375, 0.5833, 0.375, 0.5833, 0.452, 0.5833, 0.452, 0.6667, 0.375, 0.6667, 0.4936, 0.5, 0.5, 0.5, 0.5, 0.5833, 0.4936, 0.5833, 0.4936, 0.5833, 0.5, 0.5833, 0.5, 0.6667, 0.4936, 0.6667, 0.5, 0.5, 0.625, 0.5, 0.625, 0.5833, 0.5, 0.5833, 0.5, 0.5833, 0.625, 0.5833, 0.625, 0.6667, 0.5, 0.6667, 0.375, 0.5, 0.375, 0.5833, 0.5, 0.5833, 0.5, 0.5, 0.375, 0.5833, 0.375, 0.6667, 0.5, 0.6667, 0.5, 0.5833, 0.6125, 0.5833, 0.6125, 0.5242, 0.6125, 0.5242, 0.6125, 0.5833, 0.5125, 0.6667, 0.5125, 0.7258, 0.5125, 0.7258, 0.5125, 0.6667, 0.4936, 0.6667, 0.452, 0.6667, 0.452, 0.6667, 0.4936, 0.6667, 0.4566, 0.5923, 0.4566, 0.6577, 0.4566, 0.6577, 0.4566, 0.5923, 0.489, 0.5923, 0.4566, 0.5923, 0.4566, 0.5923, 0.489, 0.5923, 0.452, 0.5833, 0.4936, 0.5833, 0.4936, 0.5833, 0.452, 0.5833, 0.0, 0.0, 0.0, 0.0, 0.0, 0.0, 0.0, 0.0, 0.4566, 0.6577, 0.4566, 0.5923, 0.4566, 0.5923, 0.4566, 0.6577, 0.489, 0.6577, 0.4566, 0.6577, 0.4566, 0.6577, 0.489, 0.6577, 0.489, 0.5923, 0.489, 0.6577, 0.489, 0.6577, 0.489, 0.5923, 0.489, 0.6577, 0.0, 0.0, 0.0, 0.0, 0.489, 0.5923, 0.489, 0.5923, 0.489, 0.6577, 0.489, 0.6577, 0.489, 0.5923, 0.0, 0.0, 0.0, 0.0, 0.0, 0.0, 0.0, 0.0, 0.0, 0.0, 0.0, 0.0, 0.0, 0.0, 0.0, 0.0, 0.4566, 0.5923, 0.4566, 0.6577, 0.452, 0.6667, 0.452, 0.5833, 0.489, 0.6577, 0.489, 0.5923, 0.4936, 0.5833, 0.4936, 0.6667, 0.489, 0.5923, 0.4566, 0.5923, 0.452, 0.5833, 0.4936, 0.5833, 0.4566, 0.6577, 0.489, 0.6577, 0.4936, 0.6667, 0.452, 0.6667, 0.4936, 0.5833, 0.4936, 0.6667, 0.4936, 0.6667, 0.4936, 0.5833, 0.4566, 0.6577, 0.489, 0.6577, 0.489, 0.6577, 0.4566, 0.6577, 0.452, 0.6667, 0.452, 0.5833, 0.452, 0.5833, 0.452, 0.6667, 0.489, 0.6577, 0.489, 0.5923, 0.489, 0.5923, 0.489, 0.6577, 0.5928, 0.6242, 0.5768, 0.6606, 0.5768, 0.6606, 0.5928, 0.6242, 0.5768, 0.6606, 0.5928, 0.6242, 0.625, 0.6667, 0.625, 0.75, 0.614, 0.5065, 0.5937, 0.3982, 0.625, 0.375, 0.625, 0.5, 0.157, 0.1528, 0.5768, 0.6606, 0.625, 0.75, 0.0, 0.0, 0.5928, 0.6242, 0.5768, 0.6606, 0.625, 0.75, 0.625, 0.6667, 0.5937, 0.3982, 0.614, 0.5065, 0.625, 0.5, 0.625, 0.375, 0.5768, 0.6606, 0.157, 0.1528, 0.0, 0.0, 0.625, 0.75, 0.6055, 0.5535, 0.614, 0.5065, 0.625, 0.5, 0.625, 0.5833, 0.5928, 0.6242, 0.6055, 0.5535, 0.625, 0.5833, 0.625, 0.6667, 0.614, 0.5065, 0.6055, 0.5535, 0.625, 0.5833, 0.625, 0.5, 0.6055, 0.5535, 0.5928, 0.6242, 0.625, 0.6667, 0.625, 0.5833, 0.614, 0.5065, 0.5937, 0.3982, 0.5937, 0.3982, 0.614, 0.5065, 0.6055, 0.5535, 0.5928, 0.6242, 0.5928, 0.6242, 0.6055, 0.5535, 0.614, 0.5065, 0.5937, 0.3982, 0.5937, 0.3982, 0.614, 0.5065, 0.5937, 0.3982, 0.614, 0.5065, 0.614, 0.5065, 0.5937, 0.3982, 0.6055, 0.5535, 0.614, 0.5065, 0.614, 0.5065, 0.6055, 0.5535, 0.157, 0.1528, 0.5768, 0.6606, 0.5768, 0.6606, 0.157, 0.1528, 0.5768, 0.6606, 0.157, 0.1528, 0.157, 0.1528, 0.5768, 0.6606, 0.5928, 0.6242, 0.6055, 0.5535, 0.6055, 0.5535, 0.5928, 0.6242, 0.614, 0.5065, 0.6055, 0.5535, 0.6055, 0.5535, 0.614, 0.5065, 0.5768, 0.6606, 0.5928, 0.6242, 0.5928, 0.6242, 0.5768, 0.6606, 0.5768, 0.6606, 0.157, 0.1528, 0.5768, 0.6606, 0.5928, 0.6242, 0.6055, 0.5535, 0.614, 0.5065, 0.5937, 0.3982, 0.614, 0.5065, 0.6055, 0.5535, 0.5928, 0.6242, 0.5937, 0.3982, 0.614, 0.5065, 0.614, 0.5065, 0.5937, 0.3982, 0.6055, 0.5535, 0.614, 0.5065, 0.614, 0.5065, 0.6055, 0.5535, 0.157, 0.1528, 0.5768, 0.6606, 0.5768, 0.6606, 0.157, 0.1528, 0.5768, 0.6606, 0.157, 0.1528, 0.157, 0.1528, 0.5768, 0.6606, 0.5928, 0.6242, 0.6055, 0.5535, 0.6055, 0.5535, 0.5928, 0.6242, 0.614, 0.5065, 0.6055, 0.5535, 0.6055, 0.5535, 0.614, 0.5065, 0.5768, 0.6606, 0.5928, 0.6242, 0.5928, 0.6242, 0.5768, 0.6606, 0.5928, 0.6242, 0.5768, 0.6606, 0.5768, 0.6606, 0.5928, 0.6242, 0.6055, 0.5535, 0.5928, 0.6242, 0.5928, 0.6242, 0.6055, 0.5535, 0.4548, 0.0, 0.625, 0.0, 0.625, 0.25, 0.4548, 0.25, 0.4747, 0.4801, 0.4747, 0.2699, 0.4747, 0.2699, 0.4747, 0.4801, 0.4548, 0.5, 0.625, 0.5, 0.625, 0.75, 0.4548, 0.75, 0.4548, 0.75, 0.625, 0.75, 0.625, 1.0, 0.4548, 1.0, 0.125, 0.5, 0.375, 0.5, 0.375, 0.75, 0.125, 0.75, 0.625, 0.5, 0.875, 0.5, 0.875, 0.75, 0.625, 0.75, 0.375, 0.75, 0.4548, 0.75, 0.4548, 1.0, 0.375, 1.0, 0.375, 0.5, 0.4548, 0.5, 0.4548, 0.75, 0.375, 0.75, 0.438, 0.2668, 0.438, 0.4832, 0.438, 0.4832, 0.438, 0.2668, 0.375, 0.0, 0.4548, 0.0, 0.4548, 0.25, 0.375, 0.25, 0.6051, 0.4801, 0.6051, 0.2699, 0.625, 0.25, 0.625, 0.5, 0.0, 0.0, 0.0, 0.0, 0.0, 0.0, 0.0, 0.0, 0.4747, 0.4801, 0.6051, 0.4801, 0.625, 0.5, 0.4548, 0.5, 0.4747, 0.2699, 0.4747, 0.4801, 0.4548, 0.5, 0.4548, 0.25, 0.4747, 0.2699, 0.6051, 0.2699, 0.6051, 0.2699, 0.4747, 0.2699, 0.6051, 0.4801, 0.4747, 0.4801, 0.4747, 0.4801, 0.6051, 0.4801, 0.6051, 0.2699, 0.6051, 0.4801, 0.6051, 0.4801, 0.6051, 0.2699, 0.438, 0.2668, 0.3918, 0.2668, 0.375, 0.25, 0.4548, 0.25, 0.3918, 0.2668, 0.3918, 0.4832, 0.375, 0.5, 0.375, 0.25, 0.3918, 0.4832, 0.438, 0.4832, 0.4548, 0.5, 0.375, 0.5, 0.438, 0.4832, 0.438, 0.2668, 0.4548, 0.25, 0.4548, 0.5, 0.3918, 0.4832, 0.3918, 0.2668, 0.3918, 0.2668, 0.3918, 0.4832, 0.438, 0.4832, 0.3918, 0.4832, 0.3918, 0.4832, 0.438, 0.4832, 0.3918, 0.2668, 0.438, 0.2668, 0.438, 0.2668, 0.3918, 0.2668, 0.6051, 0.4801, 0.4747, 0.4801, 0.4747, 0.2699, 0.6051, 0.2699, 0.5971, 0.2566, 0.4827, 0.2566, 0.4548, 0.25, 0.625, 0.25, 0.4895, 0.2633, 0.5903, 0.2633, 0.6051, 0.2699, 0.4747, 0.2699, 0.5903, 0.2633, 0.5971, 0.2566, 0.625, 0.25, 0.6051, 0.2699, 0.4827, 0.2566, 0.4895, 0.2633, 0.4747, 0.2699, 0.4548, 0.25, 0.5971, 0.2566, 0.5903, 0.2633, 0.5903, 0.2633, 0.5971, 0.2566, 0.5903, 0.2633, 0.4895, 0.2633, 0.4827, 0.2566, 0.5971, 0.2566, 0.5903, 0.2633, 0.4895, 0.2633, 0.4827, 0.2566, 0.5971, 0.2566, 0.4827, 0.2566, 0.5971, 0.2566, 0.5971, 0.2566, 0.4827, 0.2566, 0.0, 0.0, 0.0, 0.0, 0.0, 0.0, 0.0, 0.0, 0.4895, 0.2633, 0.4827, 0.2566, 0.4827, 0.2566, 0.4895, 0.2633, 0.5903, 0.2633, 0.4895, 0.2633, 0.4895, 0.2633, 0.5903, 0.2633, 0.0, 0.0, 0.0, 0.0, 0.0, 0.0, 0.0, 0.0, 0.0, 0.0, 0.0, 0.0, 0.0, 0.0, 0.0, 0.0, 0.0, 0.0, 0.0, 0.0, 0.0, 0.0, 0.0, 0.0, 0.0, 0.0, 0.438, 0.2668, 0.438, 0.4832, 0.0, 0.0, 0.0, 0.0, 0.0, 0.0, 0.0, 0.0, 0.0, 0.0, 0.438, 0.2668, 0.438, 0.4832, 0.438, 0.4832, 0.438, 0.2668, 0.0, 0.0, 0.0, 0.0, 0.0, 0.0, 0.0, 0.0, 0.0, 0.0, 0.0, 0.0, 0.0, 0.0, 0.0, 0.0, 0.6125, 0.6667, 0.6125, 0.7258, 0.625, 0.75, 0.625, 0.6667, 0.5125, 0.5242, 0.6125, 0.5242, 0.625, 0.5, 0.5, 0.5, 0.6125, 0.7258, 0.5125, 0.7258, 0.5, 0.75, 0.625, 0.75, 0.5125, 0.5833, 0.5125, 0.5242, 0.5, 0.5, 0.5, 0.5833, 0.6125, 0.5242, 0.6125, 0.5833, 0.625, 0.5833, 0.625, 0.5, 0.6125, 0.5833, 0.6125, 0.6667, 0.625, 0.6667, 0.625, 0.5833, 0.5125, 0.7258, 0.5125, 0.6667, 0.5, 0.6667, 0.5, 0.75, 0.5125, 0.6667, 0.5125, 0.5833, 0.5, 0.5833, 0.5, 0.6667, 0.5125, 0.6667, 0.5125, 0.7258, 0.6125, 0.7258, 0.6125, 0.6667, 0.5125, 0.5242, 0.5125, 0.5833, 0.6125, 0.5833, 0.6125, 0.5242, 0.5125, 0.5833, 0.5125, 0.6667, 0.6125, 0.6667, 0.6125, 0.5833, 0.6125, 0.7258, 0.6125, 0.6667, 0.6125, 0.6667, 0.6125, 0.7258, 0.5125, 0.5833, 0.5125, 0.6667, 0.5125, 0.6667, 0.5125, 0.5833, 0.6125, 0.6667, 0.6125, 0.5833, 0.6125, 0.5833, 0.6125, 0.6667, 0.5125, 0.5242, 0.5125, 0.5833, 0.5125, 0.5833, 0.5125, 0.5242, 0.6125, 0.5242, 0.5125, 0.5242, 0.5125, 0.5242, 0.6125, 0.5242])
me_cube.materials.append(mat_edifico)
me_cube.materials.append(mat_ventanas)
me_cube.materials.append(mat_ventanas_amarillas)
me_cube.materials.append(mat_detalles_oscuros)
me_cube.materials.append(mat_marcos)
me_cube.materials.append(mat_maquina)
me_cube.materials.append(mat_ventanitam)
me_cube.materials.append(mat_puertita)
me_cube.use_mirror_vertex_groups = False
me_cube.update()

# ---- objects
ob_edifico3 = bpy.data.objects.new('edifico3', me_cube)
ob_light = bpy.data.objects.new('Light', light_light)
ob_camera = bpy.data.objects.new('Camera', cam_camera)

# ---- transforms, parenting, visibility, modifiers, constraints
ob_edifico3.location = (0.0, 7.451e-09, 0.0)
ob_edifico3.rotation_euler = (0.0, -0.0, 4.712)
ob_edifico3.scale = (0.6776, 0.6776, 0.6776)
ob_edifico3.lock_rotations_4d = False
ob_edifico3.empty_display_type = 'ARROWS'
ob_edifico3.lineart.crease_threshold = 0.0
ob_light.location = (4.076, 1.005, 5.904)
ob_light.rotation_euler = (0.6503, 0.05522, 1.866)
ob_light.lock_rotations_4d = False
ob_light.empty_display_type = 'ARROWS'
ob_light.color = (0.0, 0.0, 0.0, 0.0)
ob_light.lineart.crease_threshold = 0.0
ob_camera.location = (7.359, -6.926, 4.958)
ob_camera.rotation_euler = (1.109, 0.0, 0.8149)
ob_camera.lock_rotations_4d = False
ob_camera.empty_display_type = 'ARROWS'
ob_camera.color = (0.0, 0.0, 0.0, 0.0)
ob_camera.display_type = 'WIRE'
ob_camera.lineart.crease_threshold = 0.0

# ---- collection membership
col_collection.objects.link(ob_edifico3)
col_collection.objects.link(ob_light)
col_collection.objects.link(ob_camera)

# ---- scene / render settings (as saved in the file)
scene.camera = ob_camera
scene.frame_start = 1; scene.frame_end = 250; scene.frame_set(1)
scene.render.engine = 'BLENDER_EEVEE_NEXT'
scene.cycles.sampling_pattern = 'TABULATED_SOBOL'
scene.cycles.use_light_tree = False
scene.view_settings.view_transform = 'Filmic'
bpy.context.view_layer.update()
